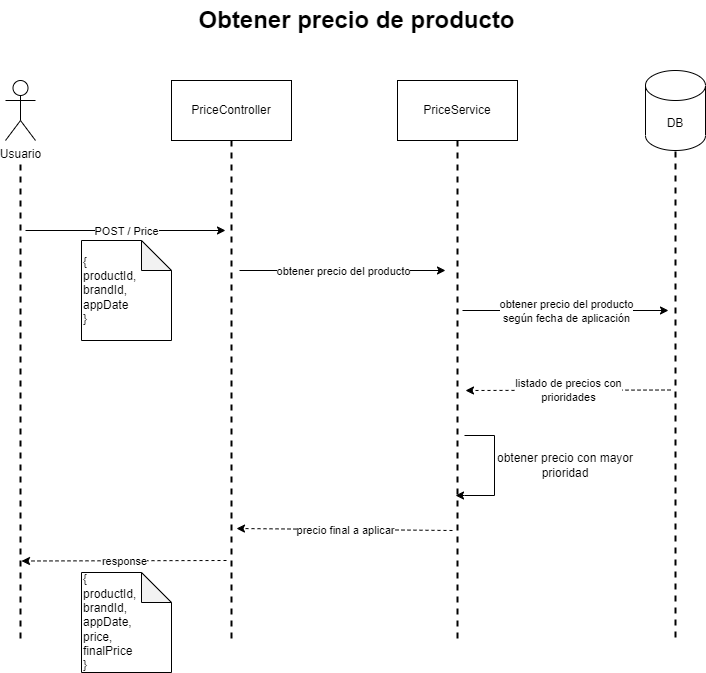

The diagram above was exported from draw.io. Its source (the exported page's mxGraphModel, read from the mxfile embedded in the PNG):
<mxGraphModel dx="1434" dy="836" grid="1" gridSize="10" guides="1" tooltips="1" connect="1" arrows="1" fold="1" page="1" pageScale="1" pageWidth="827" pageHeight="1169" math="0" shadow="0">
  <root>
    <mxCell id="0" />
    <mxCell id="1" parent="0" />
    <mxCell id="LbCFMTbrmlkltTCy0ZNT-1" value="Usuario" style="shape=umlActor;verticalLabelPosition=bottom;verticalAlign=top;html=1;outlineConnect=0;" vertex="1" parent="1">
      <mxGeometry x="63" y="100" width="30" height="60" as="geometry" />
    </mxCell>
    <mxCell id="LbCFMTbrmlkltTCy0ZNT-2" value="PriceController" style="rounded=0;whiteSpace=wrap;html=1;" vertex="1" parent="1">
      <mxGeometry x="229" y="100" width="120" height="60" as="geometry" />
    </mxCell>
    <mxCell id="LbCFMTbrmlkltTCy0ZNT-3" value="PriceService" style="rounded=0;whiteSpace=wrap;html=1;" vertex="1" parent="1">
      <mxGeometry x="455" y="100" width="120" height="60" as="geometry" />
    </mxCell>
    <mxCell id="LbCFMTbrmlkltTCy0ZNT-4" value="DB" style="shape=cylinder3;whiteSpace=wrap;html=1;boundedLbl=1;backgroundOutline=1;size=15;" vertex="1" parent="1">
      <mxGeometry x="703" y="90" width="60" height="80" as="geometry" />
    </mxCell>
    <mxCell id="LbCFMTbrmlkltTCy0ZNT-5" value="" style="line;strokeWidth=2;direction=south;html=1;dashed=1;" vertex="1" parent="1">
      <mxGeometry x="284" y="160" width="10" height="500" as="geometry" />
    </mxCell>
    <mxCell id="LbCFMTbrmlkltTCy0ZNT-6" value="" style="line;strokeWidth=2;direction=south;html=1;dashed=1;" vertex="1" parent="1">
      <mxGeometry x="510" y="160" width="10" height="500" as="geometry" />
    </mxCell>
    <mxCell id="LbCFMTbrmlkltTCy0ZNT-7" value="" style="line;strokeWidth=2;direction=south;html=1;dashed=1;" vertex="1" parent="1">
      <mxGeometry x="728" y="171" width="10" height="490" as="geometry" />
    </mxCell>
    <mxCell id="LbCFMTbrmlkltTCy0ZNT-8" value="" style="line;strokeWidth=2;direction=south;html=1;dashed=1;" vertex="1" parent="1">
      <mxGeometry x="73" y="184" width="10" height="480" as="geometry" />
    </mxCell>
    <mxCell id="LbCFMTbrmlkltTCy0ZNT-12" value="" style="endArrow=classic;html=1;rounded=0;" edge="1" parent="1">
      <mxGeometry relative="1" as="geometry">
        <mxPoint x="83" y="250" as="sourcePoint" />
        <mxPoint x="283" y="250" as="targetPoint" />
      </mxGeometry>
    </mxCell>
    <mxCell id="LbCFMTbrmlkltTCy0ZNT-13" value="POST / Price" style="edgeLabel;resizable=0;html=1;align=center;verticalAlign=middle;" connectable="0" vertex="1" parent="LbCFMTbrmlkltTCy0ZNT-12">
      <mxGeometry relative="1" as="geometry" />
    </mxCell>
    <mxCell id="LbCFMTbrmlkltTCy0ZNT-14" value="" style="endArrow=classic;html=1;rounded=0;" edge="1" parent="1">
      <mxGeometry relative="1" as="geometry">
        <mxPoint x="297" y="290" as="sourcePoint" />
        <mxPoint x="503" y="290" as="targetPoint" />
      </mxGeometry>
    </mxCell>
    <mxCell id="LbCFMTbrmlkltTCy0ZNT-15" value="obtener precio del producto" style="edgeLabel;resizable=0;html=1;align=center;verticalAlign=middle;" connectable="0" vertex="1" parent="LbCFMTbrmlkltTCy0ZNT-14">
      <mxGeometry relative="1" as="geometry" />
    </mxCell>
    <mxCell id="LbCFMTbrmlkltTCy0ZNT-16" value="" style="endArrow=classic;html=1;rounded=0;" edge="1" parent="1">
      <mxGeometry relative="1" as="geometry">
        <mxPoint x="520" y="330" as="sourcePoint" />
        <mxPoint x="726" y="330" as="targetPoint" />
      </mxGeometry>
    </mxCell>
    <mxCell id="LbCFMTbrmlkltTCy0ZNT-17" value="obtener precio del producto&lt;br&gt;según fecha de aplicación" style="edgeLabel;resizable=0;html=1;align=center;verticalAlign=middle;" connectable="0" vertex="1" parent="LbCFMTbrmlkltTCy0ZNT-16">
      <mxGeometry relative="1" as="geometry" />
    </mxCell>
    <mxCell id="LbCFMTbrmlkltTCy0ZNT-18" value="" style="endArrow=classic;html=1;rounded=0;dashed=1;" edge="1" parent="1">
      <mxGeometry relative="1" as="geometry">
        <mxPoint x="728" y="409.5" as="sourcePoint" />
        <mxPoint x="523" y="410" as="targetPoint" />
      </mxGeometry>
    </mxCell>
    <mxCell id="LbCFMTbrmlkltTCy0ZNT-19" value="listado de precios con&lt;br&gt;prioridades" style="edgeLabel;resizable=0;html=1;align=center;verticalAlign=middle;" connectable="0" vertex="1" parent="LbCFMTbrmlkltTCy0ZNT-18">
      <mxGeometry relative="1" as="geometry" />
    </mxCell>
    <mxCell id="LbCFMTbrmlkltTCy0ZNT-28" style="edgeStyle=orthogonalEdgeStyle;rounded=0;orthogonalLoop=1;jettySize=auto;html=1;exitX=0;exitY=0;exitDx=0;exitDy=0;entryX=0.71;entryY=0.7;entryDx=0;entryDy=0;entryPerimeter=0;" edge="1" parent="1" source="LbCFMTbrmlkltTCy0ZNT-22" target="LbCFMTbrmlkltTCy0ZNT-6">
      <mxGeometry relative="1" as="geometry" />
    </mxCell>
    <mxCell id="LbCFMTbrmlkltTCy0ZNT-22" value="" style="shape=partialRectangle;whiteSpace=wrap;html=1;bottom=1;right=1;left=1;top=0;fillColor=none;routingCenterX=-0.5;rotation=-90;" vertex="1" parent="1">
      <mxGeometry x="507" y="470" width="60" height="30" as="geometry" />
    </mxCell>
    <mxCell id="LbCFMTbrmlkltTCy0ZNT-29" value="obtener precio con mayor prioridad" style="text;html=1;strokeColor=none;fillColor=none;align=center;verticalAlign=middle;whiteSpace=wrap;rounded=0;" vertex="1" parent="1">
      <mxGeometry x="533" y="470" width="180" height="30" as="geometry" />
    </mxCell>
    <mxCell id="LbCFMTbrmlkltTCy0ZNT-30" value="" style="endArrow=classic;html=1;rounded=0;dashed=1;entryX=0.776;entryY=0;entryDx=0;entryDy=0;entryPerimeter=0;" edge="1" parent="1" target="LbCFMTbrmlkltTCy0ZNT-5">
      <mxGeometry relative="1" as="geometry">
        <mxPoint x="510" y="550" as="sourcePoint" />
        <mxPoint x="305" y="550.5" as="targetPoint" />
      </mxGeometry>
    </mxCell>
    <mxCell id="LbCFMTbrmlkltTCy0ZNT-31" value="precio final a aplicar" style="edgeLabel;resizable=0;html=1;align=center;verticalAlign=middle;" connectable="0" vertex="1" parent="LbCFMTbrmlkltTCy0ZNT-30">
      <mxGeometry relative="1" as="geometry" />
    </mxCell>
    <mxCell id="LbCFMTbrmlkltTCy0ZNT-32" value="" style="endArrow=classic;html=1;rounded=0;dashed=1;" edge="1" parent="1">
      <mxGeometry relative="1" as="geometry">
        <mxPoint x="284" y="580" as="sourcePoint" />
        <mxPoint x="79" y="580.5" as="targetPoint" />
      </mxGeometry>
    </mxCell>
    <mxCell id="LbCFMTbrmlkltTCy0ZNT-33" value="response" style="edgeLabel;resizable=0;html=1;align=center;verticalAlign=middle;" connectable="0" vertex="1" parent="LbCFMTbrmlkltTCy0ZNT-32">
      <mxGeometry relative="1" as="geometry" />
    </mxCell>
    <mxCell id="LbCFMTbrmlkltTCy0ZNT-34" value="{&lt;br&gt;productId,&lt;br&gt;brandId,&lt;br&gt;appDate&lt;br&gt;}" style="shape=note;whiteSpace=wrap;html=1;backgroundOutline=1;darkOpacity=0.05;align=left;" vertex="1" parent="1">
      <mxGeometry x="139" y="260" width="90" height="100" as="geometry" />
    </mxCell>
    <mxCell id="LbCFMTbrmlkltTCy0ZNT-35" value="{&lt;br&gt;productId,&lt;br&gt;brandId,&lt;br&gt;appDate,&lt;br&gt;price,&lt;br&gt;finalPrice&lt;br&gt;}" style="shape=note;whiteSpace=wrap;html=1;backgroundOutline=1;darkOpacity=0.05;align=left;" vertex="1" parent="1">
      <mxGeometry x="139" y="592" width="90" height="100" as="geometry" />
    </mxCell>
    <mxCell id="LbCFMTbrmlkltTCy0ZNT-36" value="Obtener precio de producto" style="text;strokeColor=none;fillColor=none;html=1;fontSize=24;fontStyle=1;verticalAlign=middle;align=center;" vertex="1" parent="1">
      <mxGeometry x="364" y="20" width="100" height="40" as="geometry" />
    </mxCell>
  </root>
</mxGraphModel>